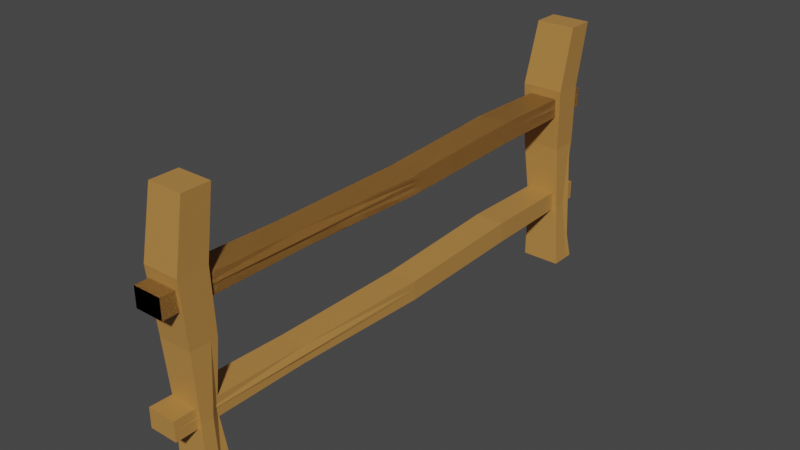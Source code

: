 # Source: Fence.blend  (saved by Blender 2.80.75; exported with 4.5.12 LTS)
import bpy
from mathutils import Matrix  # noqa: F401  (used for matrix-valued properties, if any)

bpy.ops.wm.read_factory_settings(use_empty=True)
scene = bpy.context.scene
scene.name = 'Scene'

# ---- collections
col_collection = bpy.data.collections.new('Collection'); scene.collection.children.link(col_collection)

# ---- materials (node trees are filled in below, after node groups)
mat_beam = bpy.data.materials.new('Beam')
mat_beam.alpha_threshold = 0.0
mat_beam.use_transparent_shadow = False
mat_beam.line_color = (0.0, 0.0, 0.0, 1.0)
mat_post = bpy.data.materials.new('post')
mat_post.use_transparent_shadow = False

# ---- material node trees
mat_beam.use_nodes = True; mat_beam.node_tree.nodes.clear()
_N = mat_beam.node_tree.nodes; _L = mat_beam.node_tree.links
n0 = _N.new('ShaderNodeOutputMaterial'); n0.name = 'Material Output'; n0.location = (300, 300)
n1 = _N.new('ShaderNodeBsdfPrincipled'); n1.name = 'Principled BSDF'; n1.location = (10, 300)
n1.distribution = 'GGX'
n1.subsurface_method = 'BURLEY'
n1.inputs[0].default_value = (0.4847, 0.2387, 0.06091, 1.0)
n1.inputs[2].default_value = 0.4
n1.inputs[3].default_value = 1.45
n1.inputs[27].default_value = (0.0, 0.0, 0.0, 1.0)
n1.inputs[28].default_value = 1.0
_L.new(n1.outputs[0], n0.inputs[0])
n0.is_active_output = True
mat_post.use_nodes = True; mat_post.node_tree.nodes.clear()
_N = mat_post.node_tree.nodes; _L = mat_post.node_tree.links
n0 = _N.new('ShaderNodeOutputMaterial'); n0.name = 'Material Output'; n0.location = (300, 300)
n1 = _N.new('ShaderNodeBsdfPrincipled'); n1.name = 'Principled BSDF'; n1.location = (10, 300)
n1.distribution = 'GGX'
n1.subsurface_method = 'BURLEY'
n1.inputs[0].default_value = (0.04503, 0.0, 0.1618, 1.0)
n1.inputs[3].default_value = 1.45
n1.inputs[27].default_value = (0.0, 0.0, 0.0, 1.0)
n1.inputs[28].default_value = 1.0
_L.new(n1.outputs[0], n0.inputs[0])
n0.is_active_output = True

# ---- world
world_world = bpy.data.worlds.new('World'); scene.world = world_world
world_world.use_nodes = True; world_world.node_tree.nodes.clear()
_N = world_world.node_tree.nodes; _L = world_world.node_tree.links
n0 = _N.new('ShaderNodeOutputWorld'); n0.name = 'World Output'; n0.location = (300, 300)
n1 = _N.new('ShaderNodeBackground'); n1.name = 'Background'; n1.location = (10, 300)
n1.inputs[0].default_value = (0.05088, 0.05088, 0.05088, 1.0)
_L.new(n1.outputs[0], n0.inputs[0])
n0.is_active_output = True
world_world.color = (0.05088, 0.05088, 0.05088)
world_world.use_sun_shadow = False
world_world.sun_shadow_jitter_overblur = 0.0

# ---- meshes
me_cube = bpy.data.meshes.new('Cube')
me_cube.from_pydata([(1.335, 8.399, 1.008), (1.335, 8.399, -1.008), (1.335, 6.045, 1.008), (1.335, 6.045, -1.008), (-1.515, 8.399, 1.008), (-1.515, 8.399, -1.008), (-1.515, 6.045, 1.008), (-1.515, 6.045, -1.008), (-1.515, 7.222, -1.008), (-0.0902, 8.399, -1.008), (1.952, 8.399, -0.0003087), (-0.8985, 6.045, -0.0003087), (1.952, 6.045, -0.0003087), (-0.8985, 8.399, -0.0003087), (-0.0902, 6.045, 1.008), (1.335, 7.222, 1.008), (-0.0902, 6.045, -1.008), (-1.515, 7.222, 1.008), (-0.0902, 8.399, 1.008), (1.335, 7.222, -1.008), (0.5267, 8.399, -0.0003087), (1.952, 7.222, -0.0003087), (0.5267, 7.222, -1.008), (-0.8985, 7.222, -0.0003087), (0.5267, 6.045, -0.0003087), (-0.0902, 7.222, 1.008), (-1.161, 6.484, 0.5043), (-0.8028, 6.045, 1.008), (1.335, 6.633, 1.008), (-1.515, 7.811, 1.008), (0.6224, 8.399, 1.008), (1.902, 9.014, 0.5043), (1.902, 6.484, 0.5043), (-1.161, 9.014, 0.5043), (0.6224, 6.045, 1.008), (1.335, 7.811, 1.008), (-1.515, 6.633, 1.008), (-0.8028, 8.399, 1.008), (1.239, 8.399, -0.0003087), (-0.1859, 8.399, -0.0003087), (0.3704, 9.014, 0.5043), (1.952, 6.633, -0.0003087), (1.952, 7.811, -0.0003087), (1.902, 7.749, 0.5043), (-0.8985, 7.811, -0.0003087), (-0.8985, 6.633, -0.0003087), (-1.161, 7.749, 0.5043), (-0.1859, 6.045, -0.0003087), (1.239, 6.045, -0.0003087), (0.3704, 6.484, 0.5043), (-0.0902, 6.633, 1.008), (-0.0902, 7.811, 1.008), (0.6224, 7.222, 1.008), (-0.8028, 7.222, 1.008), (-0.8028, 7.811, 1.008), (0.6224, 7.811, 1.008), (0.6224, 6.633, 1.008), (1.136, 6.484, 0.5043), (-1.161, 7.117, 0.5043), (1.902, 8.382, 0.5043), (-0.3952, 9.014, 0.5043), (1.136, 9.014, 0.5043), (1.902, 7.117, 0.5043), (-1.161, 8.382, 0.5043), (-0.3952, 6.484, 0.5043), (-0.8028, 6.633, 1.008), (-1.515, 6.633, -1.008), (-0.8028, 8.399, -1.008), (1.438, 8.23, -0.5044), (1.438, 6.132, -0.5044), (-1.102, 8.23, -0.5044), (0.6224, 6.045, -1.008), (1.335, 7.811, -1.008), (-1.515, 7.811, -1.008), (0.6224, 8.399, -1.008), (-0.7024, 6.461, -0.5044), (-0.8028, 6.045, -1.008), (1.335, 6.633, -1.008), (1.596, 8.399, -0.0003087), (0.1704, 8.399, -0.0003087), (0.1684, 8.23, -0.5044), (1.952, 6.339, -0.0003087), (1.952, 7.516, -0.0003087), (1.438, 7.181, -0.5044), (0.2183, 6.633, -1.008), (0.2183, 7.811, -1.008), (-0.4943, 7.222, -1.008), (0.9309, 7.222, -1.008), (-0.8985, 8.105, -0.0003087), (-0.8985, 6.928, -0.0003087), (-1.102, 7.181, -0.5044), (-0.5422, 6.045, -0.0003087), (0.883, 6.045, -0.0003087), (0.1684, 6.132, -0.5044), (0.883, 8.399, -0.0003087), (-0.5422, 8.399, -0.0003087), (1.952, 6.928, -0.0003087), (1.952, 8.105, -0.0003087), (-0.8985, 7.516, -0.0003087), (-0.8985, 6.339, -0.0003087), (0.1704, 6.045, -0.0003087), (1.596, 6.045, -0.0003087), (0.7766, 7.811, -1.008), (-0.6486, 7.811, -1.008), (-0.6486, 6.633, -1.008), (0.7766, 6.633, -1.008), (0.8775, -35.65, -1.008), (-0.8023, -35.65, -1.008), (-0.8023, -34.47, -1.008), (0.8775, -34.47, -1.008), (1.843, -36.24, -0.0003087), (0.163, -36.24, -0.0003087), (-1.097, -35.94, -0.0003087), (-1.097, -34.76, -0.0003087), (2.263, -34.18, -0.0003087), (2.263, -35.35, -0.0003087), (-0.6769, -33.88, -0.0003087), (1.003, -33.88, -0.0003087), (0.1605, -36.15, -0.5044), (1.003, -36.24, -0.0003087), (-0.6769, -36.24, -0.0003087), (-1.336, -35.1, -0.5044), (-1.097, -35.35, -0.0003087), (-1.097, -34.18, -0.0003087), (1.059, -35.06, -1.008), (-0.6206, -35.06, -1.008), (0.2194, -34.47, -1.008), (0.2194, -35.65, -1.008), (1.657, -35.1, -0.5044), (2.263, -34.76, -0.0003087), (2.263, -35.94, -0.0003087), (0.1605, -34.05, -0.5044), (0.163, -33.88, -0.0003087), (1.843, -33.88, -0.0003087), (1.536, -35.65, -1.008), (-0.9841, -36.24, -1.008), (-0.8657, -35.82, -0.5044), (0.6957, -33.88, -1.008), (-1.824, -34.47, -1.008), (1.536, -34.47, -1.008), (0.6957, -36.24, -1.008), (-1.336, -34.05, -0.5044), (1.657, -36.15, -0.5044), (1.657, -34.05, -0.5044), (-0.9841, -33.88, -1.008), (-1.824, -35.65, -1.008), (-0.9841, -35.65, 1.008), (-0.5037, -35.8, 0.5043), (-1.406, -33.9, 0.5043), (2.203, -35.16, 0.5043), (1.301, -33.27, 0.5043), (-0.5037, -33.27, 0.5043), (2.203, -33.9, 0.5043), (-1.406, -35.16, 0.5043), (1.301, -35.8, 0.5043), (0.6957, -35.65, 1.008), (0.6957, -34.47, 1.008), (-0.9841, -34.47, 1.008), (-0.9841, -35.06, 1.008), (0.6957, -35.06, 1.008), (-0.1442, -34.47, 1.008), (-0.1442, -35.65, 1.008), (0.3986, -35.8, 0.5043), (1.423, -36.24, -0.0003087), (-0.257, -36.24, -0.0003087), (-1.406, -34.53, 0.5043), (-1.097, -35.65, -0.0003087), (-1.097, -34.47, -0.0003087), (2.203, -34.53, 0.5043), (2.263, -34.47, -0.0003087), (2.263, -35.65, -0.0003087), (0.3986, -33.27, 0.5043), (-0.257, -33.88, -0.0003087), (1.423, -33.88, -0.0003087), (-0.9841, -33.88, 1.008), (-1.824, -35.65, 1.008), (1.536, -34.47, 1.008), (0.6957, -36.24, 1.008), (-1.406, -33.27, 0.5043), (2.203, -35.8, 0.5043), (2.203, -33.27, 0.5043), (0.6957, -33.88, 1.008), (-1.824, -34.47, 1.008), (1.536, -35.65, 1.008), (-0.9841, -36.24, 1.008), (-1.406, -35.8, 0.5043), (-0.1442, -35.06, 1.008), (0.5829, -36.24, -0.0003087), (-1.097, -35.06, -0.0003087), (0.5829, -35.06, -1.008), (2.263, -35.06, -0.0003087), (0.5829, -33.88, -0.0003087), (1.536, -35.06, -1.008), (-0.1442, -33.88, 1.008), (-1.824, -35.06, 1.008), (-0.1442, -36.24, -1.008), (1.536, -35.06, 1.008), (-0.1442, -36.24, 1.008), (-1.097, -33.88, -0.0003087), (2.263, -36.24, -0.0003087), (-1.097, -36.24, -0.0003087), (2.263, -33.88, -0.0003087), (-0.1442, -33.88, -1.008), (-1.824, -35.06, -1.008), (-1.824, -36.24, -1.008), (-1.824, -36.24, 1.008), (-1.824, -33.88, -1.008), (-1.824, -33.88, 1.008), (1.536, -36.24, -1.008), (1.536, -36.24, 1.008), (1.536, -33.88, -1.008), (1.536, -33.88, 1.008), (-0.7314, -37.47, 0.272), (-1.25, -13.68, 0.3094), (-0.7314, 10.11, 0.272), (-1.25, -13.68, 0.3841), (1.664, -37.47, 0.4214), (-1.207, -25.59, 0.3802), (1.664, 10.11, 0.4214), (1.145, -13.68, 0.3841), (1.145, -13.68, 0.3094), (1.366, -25.59, 0.3802), (0.5466, -13.68, 0.272), (-0.651, -13.68, 0.272), (0.07916, -25.59, 0.2999), (0.4662, -37.47, 0.3094), (1.664, -37.47, 0.272), (1.664, 10.11, 0.272), (0.4662, -37.47, 0.3841), (1.664, 10.11, 0.3467), (0.4662, 10.11, 0.4214), (-0.1326, -37.47, 0.3467), (1.065, -37.47, 0.3467), (1.065, -37.47, 0.3841), (-0.1326, -37.47, 0.3841), (-0.1326, -37.47, 0.3094), (-0.5642, -25.59, 0.2999), (-1.25, -13.68, 0.4214), (-0.7314, -37.47, 0.4214), (1.145, -13.68, 0.272), (-1.25, -13.68, 0.272), (1.145, -13.68, 0.4214), (0.4662, -37.47, 0.272), (-0.7314, 10.11, 0.4214), (-0.7314, -37.47, 0.3467), (0.4662, 10.11, 0.272), (1.664, -37.47, 0.3467), (0.4662, -37.47, 0.4214), (-0.7314, 10.11, 0.3467), (-0.05223, -13.68, 0.4214), (1.366, -25.59, 0.3401), (-1.207, -25.59, 0.4203), (-1.25, -13.68, 0.3467), (0.7225, -25.59, 0.4604), (-0.5642, -25.59, 0.4604), (-0.05223, 10.11, 0.3467), (-1.207, -25.59, 0.3401), (1.366, -25.59, 0.4203), (1.145, -13.68, 0.3467), (0.7225, -25.59, 0.2999), (1.065, -37.47, 0.3094), (-0.05223, -13.68, 0.272), (0.4662, -37.47, 0.3467), (1.366, -25.59, 0.2999), (1.065, -37.47, 0.272), (-0.7314, -37.47, 0.3094), (1.664, -37.47, 0.3841), (-0.1326, -37.47, 0.4214), (-1.207, -25.59, 0.4604), (-1.207, -25.59, 0.2999), (1.366, -25.59, 0.4604), (-0.1326, -37.47, 0.272), (-0.7314, -37.47, 0.3841), (1.664, -37.47, 0.3094), (1.065, -37.47, 0.4214), (-0.651, -13.68, 0.4214), (0.5466, -13.68, 0.4214), (0.07916, -25.59, 0.4604), (1.664, 10.11, 0.3094), (1.065, 10.11, 0.4214), (-0.8182, -1.783, 0.4107), (-0.8182, -1.783, 0.2776), (1.316, -1.783, 0.4107), (-0.1326, 10.11, 0.272), (-0.7314, 10.11, 0.3841), (1.664, 10.11, 0.3841), (-0.1326, 10.11, 0.4214), (0.9806, -1.783, 0.2985), (1.065, 10.11, 0.272), (-0.7314, 10.11, 0.3094), (-0.9504, -13.68, 0.4214), (0.2472, -13.68, 0.4214), (0.2489, -1.783, 0.4107), (-1.25, -13.68, 0.2907), (-1.25, -13.68, 0.3654), (-0.8182, -1.783, 0.3441), (0.207, 10.11, 0.3094), (0.207, 10.11, 0.3841), (0.8058, 10.11, 0.3467), (-0.3918, 10.11, 0.3467), (1.145, -13.68, 0.4027), (1.145, -13.68, 0.3281), (1.316, -1.783, 0.3441), (0.8459, -13.68, 0.272), (-0.3516, -13.68, 0.272), (0.2489, -1.783, 0.2776), (-0.3516, -13.68, 0.4214), (0.8459, -13.68, 0.4214), (-1.25, -13.68, 0.3281), (-1.25, -13.68, 0.4027), (1.145, -13.68, 0.3654), (1.145, -13.68, 0.2907), (0.2472, -13.68, 0.272), (-0.9504, -13.68, 0.272), (-0.2622, 10.11, 0.3841), (0.9354, 10.11, 0.3841), (0.9354, 10.11, 0.3094), (-0.2622, 10.11, 0.3094), (0.9354, 10.11, 0.3841), (-0.2622, 10.11, 0.3841), (-0.9504, -13.68, 0.272), (0.2472, -13.68, 0.272), (1.145, -13.68, 0.2907), (1.145, -13.68, 0.3654), (-1.25, -13.68, 0.4027), (-1.25, -13.68, 0.3281), (0.8459, -13.68, 0.4214), (-0.3516, -13.68, 0.4214), (0.2489, -1.783, 0.2776), (-0.3516, -13.68, 0.272), (0.8459, -13.68, 0.272), (1.316, -1.783, 0.3441), (1.145, -13.68, 0.3281), (1.145, -13.68, 0.4027), (-0.3918, 10.11, 0.3467), (0.8058, 10.11, 0.3467), (0.207, 10.11, 0.3841), (0.207, 10.11, 0.3094), (-0.8182, -1.783, 0.3441), (-1.25, -13.68, 0.3654), (-1.25, -13.68, 0.2907), (0.2489, -1.783, 0.4107), (0.2472, -13.68, 0.4214), (-0.9504, -13.68, 0.4214), (-0.7314, 10.11, 0.3094), (1.065, 10.11, 0.272), (0.9806, -1.783, 0.2985), (-0.1326, 10.11, 0.4214), (1.664, 10.11, 0.3841), (-0.7314, 10.11, 0.3841), (-0.1326, 10.11, 0.272), (1.316, -1.783, 0.4107), (-0.8182, -1.783, 0.2776), (-0.8182, -1.783, 0.4107), (1.065, 10.11, 0.4214), (1.664, 10.11, 0.3094), (0.07916, -25.59, 0.4604), (0.5466, -13.68, 0.4214), (-0.651, -13.68, 0.4214), (1.065, -37.47, 0.4214), (1.664, -37.47, 0.3094), (-0.7314, -37.47, 0.3841), (-0.1326, -37.47, 0.272), (1.366, -25.59, 0.4604), (-1.207, -25.59, 0.2999), (-1.207, -25.59, 0.4604), (-0.1326, -37.47, 0.4214), (1.664, -37.47, 0.3841), (-0.7314, -37.47, 0.3094), (1.065, -37.47, 0.272), (1.366, -25.59, 0.2999), (0.4662, -37.47, 0.3467), (-0.05223, -13.68, 0.272), (1.065, -37.47, 0.3094), (0.7225, -25.59, 0.2999), (1.145, -13.68, 0.3467), (1.366, -25.59, 0.4203), (-1.207, -25.59, 0.3401), (-0.05223, 10.11, 0.3467), (-0.5642, -25.59, 0.4604), (0.7225, -25.59, 0.4604), (-1.25, -13.68, 0.3467), (-1.207, -25.59, 0.4203), (1.366, -25.59, 0.3401), (-0.05223, -13.68, 0.4214), (-0.7314, 10.11, 0.3467), (0.4662, -37.47, 0.4214), (1.664, -37.47, 0.3467), (0.4662, 10.11, 0.272), (-0.7314, -37.47, 0.3467), (-0.7314, 10.11, 0.4214), (0.4662, -37.47, 0.272), (1.145, -13.68, 0.4214), (-1.25, -13.68, 0.272), (1.145, -13.68, 0.272), (-0.7314, -37.47, 0.4214), (-1.25, -13.68, 0.4214), (-0.5642, -25.59, 0.2999), (-0.1326, -37.47, 0.3094), (-0.1326, -37.47, 0.3841), (1.065, -37.47, 0.3841), (1.065, -37.47, 0.3467), (-0.1326, -37.47, 0.3467), (0.4662, 10.11, 0.4214), (1.664, 10.11, 0.3467), (0.4662, -37.47, 0.3841), (1.664, 10.11, 0.272), (1.664, -37.47, 0.272), (0.4662, -37.47, 0.3094), (0.07916, -25.59, 0.2999), (-0.651, -13.68, 0.272), (0.5466, -13.68, 0.272), (1.366, -25.59, 0.3802), (1.145, -13.68, 0.3094), (-1.406, -1.747, -0.5247), (-1.097, -13.8, -0.4255), (1.145, -13.68, 0.3841), (1.664, 10.11, 0.4214), (-1.207, -25.59, 0.3802), (1.664, -37.47, 0.4214), (-1.25, -13.68, 0.3841), (-0.7314, 10.11, 0.272), (-1.25, -13.68, 0.3094), (-0.7314, -37.47, 0.272), (0.9354, 10.11, 0.3094), (-0.2622, 10.11, 0.3094), (0.9354, 10.11, -0.4349), (-0.2622, 10.11, -0.4349), (-0.9504, -13.68, -0.5469), (0.2472, -13.68, -0.5469), (1.145, -13.68, -0.5283), (1.145, -13.68, -0.4536), (-1.25, -13.68, -0.4162), (-1.25, -13.68, -0.4909), (0.8459, -13.68, -0.3976), (-0.3516, -13.68, -0.3976), (0.2489, -1.783, -0.5414), (-0.3516, -13.68, -0.5469), (0.8459, -13.68, -0.5469), (1.316, -1.783, -0.4749), (1.145, -13.68, -0.4909), (1.145, -13.68, -0.4162), (-0.3918, 10.11, -0.4723), (0.8058, 10.11, -0.4723), (0.207, 10.11, -0.4349), (0.207, 10.11, -0.5096), (-0.8182, -1.783, -0.4749), (-1.25, -13.68, -0.4536), (-1.25, -13.68, -0.5283), (0.2489, -1.783, -0.4083), (0.2472, -13.68, -0.3976), (-0.9504, -13.68, -0.3976), (-0.7314, 10.11, -0.5096), (1.065, 10.11, -0.5469), (0.9806, -1.783, -0.5205), (-0.1326, 10.11, -0.3976), (1.664, 10.11, -0.4349), (-0.7314, 10.11, -0.4349), (-0.1326, 10.11, -0.5469), (1.316, -1.783, -0.4083), (-0.8182, -1.783, -0.5414), (-0.8182, -1.783, -0.4083), (1.065, 10.11, -0.3976), (1.664, 10.11, -0.5096), (0.07916, -25.59, -0.3586), (0.5466, -13.68, -0.3976), (-0.651, -13.68, -0.3976), (1.065, -37.47, -0.3976), (1.664, -37.47, -0.5096), (-0.7314, -37.47, -0.4349), (-0.1326, -37.47, -0.5469), (1.366, -25.59, -0.3586), (-1.207, -25.59, -0.5191), (-1.207, -25.59, -0.3586), (-0.1326, -37.47, -0.3976), (1.664, -37.47, -0.4349), (-0.7314, -37.47, -0.5096), (1.065, -37.47, -0.5469), (1.366, -25.59, -0.5191), (0.4662, -37.47, -0.4723), (-0.05223, -13.68, -0.5469), (1.065, -37.47, -0.5096), (0.7225, -25.59, -0.5191), (1.145, -13.68, -0.4723), (1.366, -25.59, -0.3987), (-1.207, -25.59, -0.4789), (-0.05223, 10.11, -0.4723), (-0.5642, -25.59, -0.3586), (0.7225, -25.59, -0.3586), (-1.25, -13.68, -0.4723), (-1.207, -25.59, -0.3987), (1.366, -25.59, -0.4789), (-0.05223, -13.68, -0.3976), (-0.7314, 10.11, -0.4723), (0.4662, -37.47, -0.3976), (1.664, -37.47, -0.4723), (0.4662, 10.11, -0.5469), (-0.7314, -37.47, -0.4723), (-0.7314, 10.11, -0.3976), (0.4662, -37.47, -0.5469), (1.145, -13.68, -0.3976), (-1.25, -13.68, -0.5469), (1.145, -13.68, -0.5469), (-0.7314, -37.47, -0.3976), (-1.25, -13.68, -0.3976), (-0.5642, -25.59, -0.5191), (-0.1326, -37.47, -0.5096), (-0.1326, -37.47, -0.4349), (1.065, -37.47, -0.4349), (1.065, -37.47, -0.4723), (-0.1326, -37.47, -0.4723), (0.4662, 10.11, -0.3976), (1.664, 10.11, -0.4723), (0.4662, -37.47, -0.4349), (1.664, 10.11, -0.5469), (1.664, -37.47, -0.5469), (0.4662, -37.47, -0.5096), (0.07916, -25.59, -0.5191), (-0.651, -13.68, -0.5469), (0.5466, -13.68, -0.5469), (1.366, -25.59, -0.4388), (1.145, -13.68, -0.5096), (1.145, -13.68, -0.4349), (1.664, 10.11, -0.3976), (-1.207, -25.59, -0.4388), (1.664, -37.47, -0.3976), (-1.25, -13.68, -0.4349), (-0.7314, 10.11, -0.5469), (-1.25, -13.68, -0.5096), (-0.7314, -37.47, -0.5469), (0.9354, 10.11, -0.5096), (-0.2622, 10.11, -0.5096)], [(414, 415)], [(65, 36, 6, 27), (64, 27, 6, 26), (63, 29, 4, 33), (105, 77, 3, 71), (62, 28, 2, 32), (61, 30, 0, 31), (9, 80, 20, 94, 38, 78, 10, 68, 1, 74), (5, 70, 13, 95, 39, 79, 20, 80, 9, 67), (60, 37, 18, 40), (19, 83, 21, 96, 41, 81, 12, 69, 3, 77), (1, 68, 10, 97, 42, 82, 21, 83, 19, 72), (59, 35, 15, 43), (104, 84, 16, 76), (103, 85, 22, 86), (102, 72, 19, 87), (8, 90, 23, 98, 44, 88, 13, 70, 5, 73), (7, 75, 11, 99, 45, 89, 23, 90, 8, 66), (58, 36, 17, 46), (16, 93, 24, 100, 47, 91, 11, 75, 7, 76), (3, 69, 12, 101, 48, 92, 24, 93, 16, 71), (57, 34, 14, 49), (56, 50, 14, 34), (55, 51, 25, 52), (54, 29, 17, 53), (51, 54, 53, 25), (18, 37, 54, 51), (37, 4, 29, 54), (35, 55, 52, 15), (0, 30, 55, 35), (30, 18, 51, 55), (28, 56, 34, 2), (15, 52, 56, 28), (52, 25, 50, 56), (48, 57, 49, 24, 92), (12, 32, 57, 48, 101), (32, 2, 34, 57), (45, 58, 46, 23, 89), (11, 26, 58, 45, 99), (26, 6, 36, 58), (42, 59, 43, 21, 82), (10, 31, 59, 42, 97), (31, 0, 35, 59), (39, 60, 40, 20, 79), (13, 33, 60, 39, 95), (33, 4, 37, 60), (38, 61, 31, 10, 78), (20, 40, 61, 38, 94), (40, 18, 30, 61), (41, 62, 32, 12, 81), (21, 43, 62, 41, 96), (43, 15, 28, 62), (44, 63, 33, 13, 88), (23, 46, 63, 44, 98), (46, 17, 29, 63), (47, 64, 26, 11, 91), (24, 49, 64, 47, 100), (49, 14, 27, 64), (50, 65, 27, 14), (25, 53, 65, 50), (53, 17, 36, 65), (85, 102, 87, 22), (9, 74, 102, 85), (74, 1, 72, 102), (73, 103, 86, 8), (5, 67, 103, 73), (67, 9, 85, 103), (66, 104, 76, 7), (8, 86, 104, 66), (86, 22, 84, 104), (84, 105, 71, 16), (22, 87, 105, 84), (87, 19, 77, 105), (124, 192, 134, 106), (189, 124, 106, 127), (127, 106, 140, 195), (125, 189, 127, 107), (203, 125, 107, 145), (145, 107, 135, 204), (144, 202, 126, 108), (206, 144, 108, 138), (138, 108, 125, 203), (137, 210, 139, 109), (202, 137, 109, 126), (126, 109, 124, 189), (158, 194, 175, 146), (186, 158, 146, 161), (161, 146, 184, 197), (162, 197, 184, 147), (187, 162, 147, 164, 111), (164, 147, 185, 200, 120), (165, 194, 182, 148), (188, 165, 148, 167, 113), (167, 148, 178, 198, 123), (168, 196, 183, 149), (190, 168, 149, 170, 115), (170, 149, 179, 199, 130), (171, 193, 181, 150), (191, 171, 150, 173, 117), (173, 150, 180, 201, 133), (178, 207, 174, 151), (198, 178, 151, 172, 116), (172, 151, 171, 191, 132), (180, 211, 176, 152), (201, 180, 152, 169, 114), (169, 152, 168, 190, 129), (185, 205, 175, 153), (200, 185, 153, 166, 112), (166, 153, 165, 188, 122), (179, 209, 177, 154), (199, 179, 154, 163, 110), (163, 154, 162, 187, 119), (159, 186, 161, 155), (196, 159, 155, 183), (183, 155, 177, 209), (181, 193, 160, 156), (211, 181, 156, 176), (176, 156, 159, 196), (174, 207, 182, 157), (193, 174, 157, 160), (160, 157, 158, 186), (157, 182, 194, 158), (156, 160, 186, 159), (155, 161, 197, 177), (154, 177, 197, 162), (208, 142, 199, 110, 163, 119, 187, 118, 195, 140), (195, 118, 187, 111, 164, 120, 200, 136, 204, 135), (153, 175, 194, 165), (204, 136, 200, 112, 166, 122, 188, 121, 203, 145), (203, 121, 188, 113, 167, 123, 198, 141, 206, 138), (109, 139, 192, 124), (108, 126, 189, 125), (107, 127, 195, 135), (152, 176, 196, 168), (210, 143, 201, 114, 169, 129, 190, 128, 192, 139), (192, 128, 190, 115, 170, 130, 199, 142, 208, 134), (151, 174, 193, 171), (206, 141, 198, 116, 172, 132, 191, 131, 202, 144), (202, 131, 191, 117, 173, 133, 201, 143, 210, 137), (150, 181, 211, 180), (149, 183, 209, 179), (106, 134, 208, 140), (148, 182, 207, 178), (147, 184, 205, 185), (146, 175, 205, 184), (220, 250, 221, 258, 301), (263, 226, 273, 250), (267, 247, 228, 234), (237, 268, 251, 215, 309), (221, 246, 266, 257), (215, 251, 217, 252, 294), (286, 243, 284, 314), (229, 298, 316, 278), (244, 231, 235, 265), (296, 317, 283, 245), (255, 299, 317, 296), (219, 257, 270, 241, 300), (213, 256, 269, 240, 293), (258, 221, 257, 219, 310), (256, 265, 212, 269), (218, 279, 315, 285), (262, 232, 260, 225), (239, 263, 250, 220, 311), (245, 305, 261, 312, 222, 303, 239, 287, 227, 288), (236, 271, 242, 224), (272, 234, 231, 244), (252, 217, 256, 213, 308), (277, 247, 267, 254), (275, 254, 268, 237, 290), (276, 253, 277, 249, 291), (268, 238, 272, 251), (241, 270, 253, 276, 307), (223, 236, 224, 261, 304), (314, 284, 248, 299), (214, 281, 240, 313, 223, 304, 261, 305, 245, 283), (269, 212, 271, 236), (254, 267, 238, 268), (233, 266, 246, 232), (230, 286, 314, 297), (224, 242, 264, 259), (317, 289, 214, 283), (250, 273, 246, 221), (297, 314, 299, 255), (315, 297, 255, 298), (240, 269, 236, 223, 313), (299, 248, 289, 317), (243, 280, 237, 309, 215, 294, 252, 295, 248, 284), (225, 260, 264, 242), (279, 230, 297, 315), (251, 272, 244, 217), (257, 266, 216, 270), (285, 315, 298, 229), (248, 295, 252, 308, 213, 293, 240, 281, 214, 289), (235, 225, 242, 271), (278, 316, 288, 227), (218, 282, 241, 307, 276, 291, 249, 292, 230, 279), (232, 246, 273, 260), (298, 255, 296, 316), (230, 292, 249, 306, 275, 290, 237, 280, 243, 286), (231, 262, 225, 235), (227, 287, 239, 311, 220, 301, 258, 302, 229, 278), (259, 264, 226, 263), (247, 274, 233, 228), (229, 302, 258, 310, 219, 300, 241, 282, 218, 285), (261, 224, 259, 222, 312), (316, 296, 245, 288), (234, 228, 262, 231), (253, 274, 247, 277), (228, 233, 232, 262), (222, 259, 263, 239, 303), (274, 216, 266, 233), (265, 235, 271, 212), (238, 267, 234, 272), (217, 244, 265, 256), (249, 277, 254, 275, 306), (260, 273, 226, 264), (270, 216, 274, 253), (365, 395, 361, 382), (334, 385, 344, 425), (376, 367, 419, 363), (361, 399, 402, 389), (336, 319, 334, 378), (403, 347, 319, 336), (393, 364, 397, 410, 320), (417, 354, 318, 348), (337, 425, 350, 388), (355, 424, 345, 406), (389, 402, 398, 368), (384, 356, 379, 358, 327), (404, 335, 424, 355), (335, 378, 337, 424), (390, 353, 396, 324, 420, 339, 381, 338, 385, 349), (371, 401, 373, 408), (398, 408, 391, 362), (416, 376, 363, 392, 333), (403, 341, 384, 327, 358, 343, 396, 353, 390, 347), (359, 419, 367, 400), (364, 423, 362, 397), (354, 403, 336, 318), (395, 366, 399, 361), (400, 367, 387, 401), (406, 346, 394, 322, 413, 332, 375, 331, 404, 355), (368, 398, 362, 423), (392, 363, 380, 357, 326), (356, 386, 366, 379), (380, 359, 386, 356), (377, 368, 423, 364), (401, 387, 360, 373), (418, 389, 368, 377), (410, 397, 409, 372, 329), (411, 374, 370, 394, 330), (405, 400, 401, 371), (388, 328, 372, 321, 411, 330, 394, 346, 406, 345), (373, 360, 407, 369), (422, 377, 364, 393, 340), (424, 337, 388, 345), (397, 362, 391, 409), (358, 379, 365, 396, 343), (319, 349, 385, 334), (417, 351, 392, 326, 357, 342, 384, 341, 403, 354), (399, 405, 371, 402), (370, 407, 360, 383), (382, 361, 389, 418), (383, 360, 387, 412), (348, 318, 335, 404), (408, 373, 369, 391), (385, 338, 381, 325, 422, 340, 393, 352, 421, 344), (396, 365, 382, 420, 324), (425, 344, 421, 350), (409, 391, 369, 374), (402, 371, 408, 398), (347, 390, 349, 319), (375, 412, 376, 416, 323), (372, 409, 374, 411, 321), (394, 370, 383, 413, 322), (412, 387, 367, 376), (421, 352, 393, 320, 410, 329, 372, 328, 388, 350), (379, 366, 395, 365), (404, 331, 375, 323, 416, 333, 392, 351, 417, 348), (473, 503, 469, 490), (420, 382, 418, 381, 339), (386, 359, 400, 405), (374, 369, 407, 370), (413, 383, 412, 375, 332), (378, 334, 425, 337), (357, 380, 356, 384, 342), (381, 418, 377, 422, 325), (318, 336, 378, 335), (366, 386, 405, 399), (363, 419, 359, 380), (442, 493, 452, 531), (484, 475, 525, 471), (469, 507, 510, 497), (444, 427, 442, 486), (511, 455, 427, 444), (501, 472, 505, 518, 428), (523, 462, 426, 456), (445, 531, 458, 496), (463, 530, 453, 514), (497, 510, 506, 476), (492, 464, 487, 466, 435), (512, 443, 530, 463), (443, 486, 445, 530), (498, 461, 504, 432, 526, 447, 489, 446, 493, 457), (479, 509, 481, 516), (506, 516, 499, 470), (522, 484, 471, 500, 441), (511, 449, 492, 435, 466, 451, 504, 461, 498, 455), (467, 525, 475, 508), (472, 529, 470, 505), (462, 511, 444, 426), (503, 474, 507, 469), (508, 475, 495, 509), (514, 454, 502, 430, 521, 440, 483, 439, 512, 463), (476, 506, 470, 529), (500, 471, 488, 465, 434), (464, 494, 474, 487), (488, 467, 494, 464), (485, 476, 529, 472), (509, 495, 468, 481), (524, 497, 476, 485), (518, 505, 517, 480, 437), (519, 482, 478, 502, 438), (513, 508, 509, 479), (496, 436, 480, 429, 519, 438, 502, 454, 514, 453), (481, 468, 515, 477), (528, 485, 472, 501, 448), (530, 445, 496, 453), (505, 470, 499, 517), (466, 487, 473, 504, 451), (427, 457, 493, 442), (523, 459, 500, 434, 465, 450, 492, 449, 511, 462), (507, 513, 479, 510), (478, 515, 468, 491), (490, 469, 497, 524), (491, 468, 495, 520), (456, 426, 443, 512), (516, 481, 477, 499), (493, 446, 489, 433, 528, 448, 501, 460, 527, 452), (504, 473, 490, 526, 432), (531, 452, 527, 458), (517, 499, 477, 482), (510, 479, 516, 506), (455, 498, 457, 427), (483, 520, 484, 522, 431), (480, 517, 482, 519, 429), (502, 478, 491, 521, 430), (520, 495, 475, 484), (527, 460, 501, 428, 518, 437, 480, 436, 496, 458), (487, 474, 503, 473), (512, 439, 483, 431, 522, 441, 500, 459, 523, 456), (526, 490, 524, 489, 447), (494, 467, 508, 513), (482, 477, 515, 478), (521, 491, 520, 483, 440), (486, 442, 531, 445), (465, 488, 464, 492, 450), (489, 524, 485, 528, 433), (426, 444, 486, 443), (474, 494, 513, 507), (471, 525, 467, 488)])
_uv = me_cube.uv_layers.new(name='UVMap')
_uv.uv.foreach_set('vector', [0.5625, 0.1875, 0.625, 0.1875, 0.625, 0.25, 0.5625, 0.25, 0.5625, 0.4375, 0.625, 0.4375, 0.625, 0.5, 0.5625, 0.5, 0.5625, 0.6875, 0.625, 0.6875, 0.625, 0.75, 0.5625, 0.75, 0.5625, 0.9375, 0.625, 0.9375, 0.625, 1.0, 0.5625, 1.0, 0.3125, 0.6875, 0.375, 0.6875, 0.375, 0.75, 0.3125, 0.75, 0.8125, 0.6875, 0.875, 0.6875, 0.875, 0.75, 0.8125, 0.75, 0.625, 0.625, 0.6875, 0.625, 0.75, 0.625, 0.75, 0.6562, 0.75, 0.6875, 0.75, 0.7188, 0.75, 0.75, 0.6875, 0.75, 0.625, 0.75, 0.625, 0.6875, 0.625, 0.5, 0.6875, 0.5, 0.75, 0.5, 0.75, 0.5312, 0.75, 0.5625, 0.75, 0.5938, 0.75, 0.625, 0.6875, 0.625, 0.625, 0.625, 0.625, 0.5625, 0.8125, 0.5625, 0.875, 0.5625, 0.875, 0.625, 0.8125, 0.625, 0.125, 0.625, 0.1875, 0.625, 0.25, 0.625, 0.25, 0.6562, 0.25, 0.6875, 0.25, 0.7188, 0.25, 0.75, 0.1875, 0.75, 0.125, 0.75, 0.125, 0.6875, 0.125, 0.5, 0.1875, 0.5, 0.25, 0.5, 0.25, 0.5312, 0.25, 0.5625, 0.25, 0.5938, 0.25, 0.625, 0.1875, 0.625, 0.125, 0.625, 0.125, 0.5625, 0.3125, 0.5625, 0.375, 0.5625, 0.375, 0.625, 0.3125, 0.625, 0.4375, 0.9375, 0.5, 0.9375, 0.5, 1.0, 0.4375, 1.0, 0.4375, 0.8125, 0.5, 0.8125, 0.5, 0.875, 0.4375, 0.875, 0.5625, 0.8125, 0.625, 0.8125, 0.625, 0.875, 0.5625, 0.875, 0.375, 0.625, 0.4375, 0.625, 0.5, 0.625, 0.5, 0.6562, 0.5, 0.6875, 0.5, 0.7188, 0.5, 0.75, 0.4375, 0.75, 0.375, 0.75, 0.375, 0.6875, 0.375, 0.5, 0.4375, 0.5, 0.5, 0.5, 0.5, 0.5312, 0.5, 0.5625, 0.5, 0.5938, 0.5, 0.625, 0.4375, 0.625, 0.375, 0.625, 0.375, 0.5625, 0.5625, 0.5625, 0.625, 0.5625, 0.625, 0.625, 0.5625, 0.625, 0.375, 0.375, 0.4375, 0.375, 0.5, 0.375, 0.5, 0.4062, 0.5, 0.4375, 0.5, 0.4688, 0.5, 0.5, 0.4375, 0.5, 0.375, 0.5, 0.375, 0.4375, 0.375, 0.25, 0.4375, 0.25, 0.5, 0.25, 0.5, 0.2812, 0.5, 0.3125, 0.5, 0.3438, 0.5, 0.375, 0.4375, 0.375, 0.375, 0.375, 0.375, 0.3125, 0.5625, 0.3125, 0.625, 0.3125, 0.625, 0.375, 0.5625, 0.375, 0.4375, 0.1875, 0.5, 0.1875, 0.5, 0.25, 0.4375, 0.25, 0.4375, 0.0625, 0.5, 0.0625, 0.5, 0.125, 0.4375, 0.125, 0.5625, 0.0625, 0.625, 0.0625, 0.625, 0.125, 0.5625, 0.125, 0.5, 0.0625, 0.5625, 0.0625, 0.5625, 0.125, 0.5, 0.125, 0.5, 0.0, 0.5625, 0.0, 0.5625, 0.0625, 0.5, 0.0625, 0.5625, 0.0, 0.625, 0.0, 0.625, 0.0625, 0.5625, 0.0625, 0.375, 0.0625, 0.4375, 0.0625, 0.4375, 0.125, 0.375, 0.125, 0.375, 0.0, 0.4375, 0.0, 0.4375, 0.0625, 0.375, 0.0625, 0.4375, 0.0, 0.5, 0.0, 0.5, 0.0625, 0.4375, 0.0625, 0.375, 0.1875, 0.4375, 0.1875, 0.4375, 0.25, 0.375, 0.25, 0.375, 0.125, 0.4375, 0.125, 0.4375, 0.1875, 0.375, 0.1875, 0.4375, 0.125, 0.5, 0.125, 0.5, 0.1875, 0.4375, 0.1875, 0.5, 0.3125, 0.5625, 0.3125, 0.5625, 0.375, 0.5, 0.375, 0.5, 0.3438, 0.5, 0.25, 0.5625, 0.25, 0.5625, 0.3125, 0.5, 0.3125, 0.5, 0.2812, 0.5625, 0.25, 0.625, 0.25, 0.625, 0.3125, 0.5625, 0.3125, 0.5, 0.5625, 0.5625, 0.5625, 0.5625, 0.625, 0.5, 0.625, 0.5, 0.5938, 0.5, 0.5, 0.5625, 0.5, 0.5625, 0.5625, 0.5, 0.5625, 0.5, 0.5312, 0.5625, 0.5, 0.625, 0.5, 0.625, 0.5625, 0.5625, 0.5625, 0.25, 0.5625, 0.3125, 0.5625, 0.3125, 0.625, 0.25, 0.625, 0.25, 0.5938, 0.25, 0.5, 0.3125, 0.5, 0.3125, 0.5625, 0.25, 0.5625, 0.25, 0.5312, 0.3125, 0.5, 0.375, 0.5, 0.375, 0.5625, 0.3125, 0.5625, 0.75, 0.5625, 0.8125, 0.5625, 0.8125, 0.625, 0.75, 0.625, 0.75, 0.5938, 0.75, 0.5, 0.8125, 0.5, 0.8125, 0.5625, 0.75, 0.5625, 0.75, 0.5312, 0.8125, 0.5, 0.875, 0.5, 0.875, 0.5625, 0.8125, 0.5625, 0.75, 0.6875, 0.8125, 0.6875, 0.8125, 0.75, 0.75, 0.75, 0.75, 0.7188, 0.75, 0.625, 0.8125, 0.625, 0.8125, 0.6875, 0.75, 0.6875, 0.75, 0.6562, 0.8125, 0.625, 0.875, 0.625, 0.875, 0.6875, 0.8125, 0.6875, 0.25, 0.6875, 0.3125, 0.6875, 0.3125, 0.75, 0.25, 0.75, 0.25, 0.7188, 0.25, 0.625, 0.3125, 0.625, 0.3125, 0.6875, 0.25, 0.6875, 0.25, 0.6562, 0.3125, 0.625, 0.375, 0.625, 0.375, 0.6875, 0.3125, 0.6875, 0.5, 0.6875, 0.5625, 0.6875, 0.5625, 0.75, 0.5, 0.75, 0.5, 0.7188, 0.5, 0.625, 0.5625, 0.625, 0.5625, 0.6875, 0.5, 0.6875, 0.5, 0.6562, 0.5625, 0.625, 0.625, 0.625, 0.625, 0.6875, 0.5625, 0.6875, 0.5, 0.4375, 0.5625, 0.4375, 0.5625, 0.5, 0.5, 0.5, 0.5, 0.4688, 0.5, 0.375, 0.5625, 0.375, 0.5625, 0.4375, 0.5, 0.4375, 0.5, 0.4062, 0.5625, 0.375, 0.625, 0.375, 0.625, 0.4375, 0.5625, 0.4375, 0.5, 0.1875, 0.5625, 0.1875, 0.5625, 0.25, 0.5, 0.25, 0.5, 0.125, 0.5625, 0.125, 0.5625, 0.1875, 0.5, 0.1875, 0.5625, 0.125, 0.625, 0.125, 0.625, 0.1875, 0.5625, 0.1875, 0.5, 0.8125, 0.5625, 0.8125, 0.5625, 0.875, 0.5, 0.875, 0.5, 0.75, 0.5625, 0.75, 0.5625, 0.8125, 0.5, 0.8125, 0.5625, 0.75, 0.625, 0.75, 0.625, 0.8125, 0.5625, 0.8125, 0.375, 0.8125, 0.4375, 0.8125, 0.4375, 0.875, 0.375, 0.875, 0.375, 0.75, 0.4375, 0.75, 0.4375, 0.8125, 0.375, 0.8125, 0.4375, 0.75, 0.5, 0.75, 0.5, 0.8125, 0.4375, 0.8125, 0.375, 0.9375, 0.4375, 0.9375, 0.4375, 1.0, 0.375, 1.0, 0.375, 0.875, 0.4375, 0.875, 0.4375, 0.9375, 0.375, 0.9375, 0.4375, 0.875, 0.5, 0.875, 0.5, 0.9375, 0.4375, 0.9375, 0.5, 0.9375, 0.5625, 0.9375, 0.5625, 1.0, 0.5, 1.0, 0.5, 0.875, 0.5625, 0.875, 0.5625, 0.9375, 0.5, 0.9375, 0.5625, 0.875, 0.625, 0.875, 0.625, 0.9375, 0.5625, 0.9375, 0.5625, 0.875, 0.625, 0.875, 0.625, 0.9375, 0.5625, 0.9375, 0.5, 0.875, 0.5625, 0.875, 0.5625, 0.9375, 0.5, 0.9375, 0.5, 0.9375, 0.5625, 0.9375, 0.5625, 1.0, 0.5, 1.0, 0.4375, 0.875, 0.5, 0.875, 0.5, 0.9375, 0.4375, 0.9375, 0.375, 0.875, 0.4375, 0.875, 0.4375, 0.9375, 0.375, 0.9375, 0.375, 0.9375, 0.4375, 0.9375, 0.4375, 1.0, 0.375, 1.0, 0.4375, 0.75, 0.5, 0.75, 0.5, 0.8125, 0.4375, 0.8125, 0.375, 0.75, 0.4375, 0.75, 0.4375, 0.8125, 0.375, 0.8125, 0.375, 0.8125, 0.4375, 0.8125, 0.4375, 0.875, 0.375, 0.875, 0.5625, 0.75, 0.625, 0.75, 0.625, 0.8125, 0.5625, 0.8125, 0.5, 0.75, 0.5625, 0.75, 0.5625, 0.8125, 0.5, 0.8125, 0.5, 0.8125, 0.5625, 0.8125, 0.5625, 0.875, 0.5, 0.875, 0.5625, 0.125, 0.625, 0.125, 0.625, 0.1875, 0.5625, 0.1875, 0.5, 0.125, 0.5625, 0.125, 0.5625, 0.1875, 0.5, 0.1875, 0.5, 0.1875, 0.5625, 0.1875, 0.5625, 0.25, 0.5, 0.25, 0.5625, 0.375, 0.625, 0.375, 0.625, 0.4375, 0.5625, 0.4375, 0.5, 0.375, 0.5625, 0.375, 0.5625, 0.4375, 0.5, 0.4375, 0.5, 0.4062, 0.5, 0.4375, 0.5625, 0.4375, 0.5625, 0.5, 0.5, 0.5, 0.5, 0.4688, 0.5625, 0.625, 0.625, 0.625, 0.625, 0.6875, 0.5625, 0.6875, 0.5, 0.625, 0.5625, 0.625, 0.5625, 0.6875, 0.5, 0.6875, 0.5, 0.6562, 0.5, 0.6875, 0.5625, 0.6875, 0.5625, 0.75, 0.5, 0.75, 0.5, 0.7188, 0.3125, 0.625, 0.375, 0.625, 0.375, 0.6875, 0.3125, 0.6875, 0.25, 0.625, 0.3125, 0.625, 0.3125, 0.6875, 0.25, 0.6875, 0.25, 0.6562, 0.25, 0.6875, 0.3125, 0.6875, 0.3125, 0.75, 0.25, 0.75, 0.25, 0.7188, 0.8125, 0.625, 0.875, 0.625, 0.875, 0.6875, 0.8125, 0.6875, 0.75, 0.625, 0.8125, 0.625, 0.8125, 0.6875, 0.75, 0.6875, 0.75, 0.6562, 0.75, 0.6875, 0.8125, 0.6875, 0.8125, 0.75, 0.75, 0.75, 0.75, 0.7188, 0.8125, 0.5, 0.875, 0.5, 0.875, 0.5625, 0.8125, 0.5625, 0.75, 0.5, 0.8125, 0.5, 0.8125, 0.5625, 0.75, 0.5625, 0.75, 0.5312, 0.75, 0.5625, 0.8125, 0.5625, 0.8125, 0.625, 0.75, 0.625, 0.75, 0.5938, 0.3125, 0.5, 0.375, 0.5, 0.375, 0.5625, 0.3125, 0.5625, 0.25, 0.5, 0.3125, 0.5, 0.3125, 0.5625, 0.25, 0.5625, 0.25, 0.5312, 0.25, 0.5625, 0.3125, 0.5625, 0.3125, 0.625, 0.25, 0.625, 0.25, 0.5938, 0.5625, 0.5, 0.625, 0.5, 0.625, 0.5625, 0.5625, 0.5625, 0.5, 0.5, 0.5625, 0.5, 0.5625, 0.5625, 0.5, 0.5625, 0.5, 0.5312, 0.5, 0.5625, 0.5625, 0.5625, 0.5625, 0.625, 0.5, 0.625, 0.5, 0.5938, 0.5625, 0.25, 0.625, 0.25, 0.625, 0.3125, 0.5625, 0.3125, 0.5, 0.25, 0.5625, 0.25, 0.5625, 0.3125, 0.5, 0.3125, 0.5, 0.2812, 0.5, 0.3125, 0.5625, 0.3125, 0.5625, 0.375, 0.5, 0.375, 0.5, 0.3438, 0.4375, 0.125, 0.5, 0.125, 0.5, 0.1875, 0.4375, 0.1875, 0.375, 0.125, 0.4375, 0.125, 0.4375, 0.1875, 0.375, 0.1875, 0.375, 0.1875, 0.4375, 0.1875, 0.4375, 0.25, 0.375, 0.25, 0.4375, 0.0, 0.5, 0.0, 0.5, 0.0625, 0.4375, 0.0625, 0.375, 0.0, 0.4375, 0.0, 0.4375, 0.0625, 0.375, 0.0625, 0.375, 0.0625, 0.4375, 0.0625, 0.4375, 0.125, 0.375, 0.125, 0.5625, 0.0, 0.625, 0.0, 0.625, 0.0625, 0.5625, 0.0625, 0.5, 0.0, 0.5625, 0.0, 0.5625, 0.0625, 0.5, 0.0625, 0.5, 0.0625, 0.5625, 0.0625, 0.5625, 0.125, 0.5, 0.125, 0.5625, 0.0625, 0.625, 0.0625, 0.625, 0.125, 0.5625, 0.125, 0.4375, 0.0625, 0.5, 0.0625, 0.5, 0.125, 0.4375, 0.125, 0.4375, 0.1875, 0.5, 0.1875, 0.5, 0.25, 0.4375, 0.25, 0.5625, 0.3125, 0.625, 0.3125, 0.625, 0.375, 0.5625, 0.375, 0.375, 0.25, 0.4375, 0.25, 0.5, 0.25, 0.5, 0.2812, 0.5, 0.3125, 0.5, 0.3438, 0.5, 0.375, 0.4375, 0.375, 0.375, 0.375, 0.375, 0.3125, 0.375, 0.375, 0.4375, 0.375, 0.5, 0.375, 0.5, 0.4062, 0.5, 0.4375, 0.5, 0.4688, 0.5, 0.5, 0.4375, 0.5, 0.375, 0.5, 0.375, 0.4375, 0.5625, 0.5625, 0.625, 0.5625, 0.625, 0.625, 0.5625, 0.625, 0.375, 0.5, 0.4375, 0.5, 0.5, 0.5, 0.5, 0.5312, 0.5, 0.5625, 0.5, 0.5938, 0.5, 0.625, 0.4375, 0.625, 0.375, 0.625, 0.375, 0.5625, 0.375, 0.625, 0.4375, 0.625, 0.5, 0.625, 0.5, 0.6562, 0.5, 0.6875, 0.5, 0.7188, 0.5, 0.75, 0.4375, 0.75, 0.375, 0.75, 0.375, 0.6875, 0.5625, 0.8125, 0.625, 0.8125, 0.625, 0.875, 0.5625, 0.875, 0.4375, 0.8125, 0.5, 0.8125, 0.5, 0.875, 0.4375, 0.875, 0.4375, 0.9375, 0.5, 0.9375, 0.5, 1.0, 0.4375, 1.0, 0.3125, 0.5625, 0.375, 0.5625, 0.375, 0.625, 0.3125, 0.625, 0.125, 0.5, 0.1875, 0.5, 0.25, 0.5, 0.25, 0.5312, 0.25, 0.5625, 0.25, 0.5938, 0.25, 0.625, 0.1875, 0.625, 0.125, 0.625, 0.125, 0.5625, 0.125, 0.625, 0.1875, 0.625, 0.25, 0.625, 0.25, 0.6562, 0.25, 0.6875, 0.25, 0.7188, 0.25, 0.75, 0.1875, 0.75, 0.125, 0.75, 0.125, 0.6875, 0.8125, 0.5625, 0.875, 0.5625, 0.875, 0.625, 0.8125, 0.625, 0.625, 0.5, 0.6875, 0.5, 0.75, 0.5, 0.75, 0.5312, 0.75, 0.5625, 0.75, 0.5938, 0.75, 0.625, 0.6875, 0.625, 0.625, 0.625, 0.625, 0.5625, 0.625, 0.625, 0.6875, 0.625, 0.75, 0.625, 0.75, 0.6562, 0.75, 0.6875, 0.75, 0.7188, 0.75, 0.75, 0.6875, 0.75, 0.625, 0.75, 0.625, 0.6875, 0.8125, 0.6875, 0.875, 0.6875, 0.875, 0.75, 0.8125, 0.75, 0.3125, 0.6875, 0.375, 0.6875, 0.375, 0.75, 0.3125, 0.75, 0.5625, 0.9375, 0.625, 0.9375, 0.625, 1.0, 0.5625, 1.0, 0.5625, 0.6875, 0.625, 0.6875, 0.625, 0.75, 0.5625, 0.75, 0.5625, 0.4375, 0.625, 0.4375, 0.625, 0.5, 0.5625, 0.5, 0.5625, 0.1875, 0.625, 0.1875, 0.625, 0.25, 0.5625, 0.25, 0.5, 0.5625, 0.5625, 0.5625, 0.5625, 0.625, 0.5, 0.625, 0.5, 0.5938, 0.5625, 0.5, 0.625, 0.5, 0.625, 0.5625, 0.5625, 0.5625, 0.4375, 0.0, 0.5, 0.0, 0.5, 0.0625, 0.4375, 0.0625, 0.25, 0.5, 0.3125, 0.5, 0.3125, 0.5625, 0.25, 0.5625, 0.25, 0.5312, 0.5625, 0.625, 0.625, 0.625, 0.625, 0.6875, 0.5625, 0.6875, 0.25, 0.5625, 0.3125, 0.5625, 0.3125, 0.625, 0.25, 0.625, 0.25, 0.5938, 0.5625, 0.75, 0.625, 0.75, 0.625, 0.8125, 0.5625, 0.8125, 0.375, 0.875, 0.4375, 0.875, 0.4375, 0.9375, 0.375, 0.9375, 0.375, 0.125, 0.4375, 0.125, 0.4375, 0.1875, 0.375, 0.1875, 0.5, 0.9375, 0.5625, 0.9375, 0.5625, 1.0, 0.5, 1.0, 0.5, 0.875, 0.5625, 0.875, 0.5625, 0.9375, 0.5, 0.9375, 0.5, 0.6875, 0.5625, 0.6875, 0.5625, 0.75, 0.5, 0.75, 0.5, 0.7188, 0.25, 0.6875, 0.3125, 0.6875, 0.3125, 0.75, 0.25, 0.75, 0.25, 0.7188, 0.5, 0.625, 0.5625, 0.625, 0.5625, 0.6875, 0.5, 0.6875, 0.5, 0.6562, 0.3125, 0.6875, 0.375, 0.6875, 0.375, 0.75, 0.3125, 0.75, 0.375, 0.75, 0.4375, 0.75, 0.4375, 0.8125, 0.375, 0.8125, 0.5, 0.125, 0.5625, 0.125, 0.5625, 0.1875, 0.5, 0.1875, 0.5, 0.5, 0.5625, 0.5, 0.5625, 0.5625, 0.5, 0.5625, 0.5, 0.5312, 0.375, 0.375, 0.4375, 0.375, 0.5, 0.375, 0.5, 0.4062, 0.5, 0.4375, 0.5, 0.4688, 0.5, 0.5, 0.4375, 0.5, 0.375, 0.5, 0.375, 0.4375, 0.5625, 0.3125, 0.625, 0.3125, 0.625, 0.375, 0.5625, 0.375, 0.375, 0.0625, 0.4375, 0.0625, 0.4375, 0.125, 0.375, 0.125, 0.25, 0.625, 0.3125, 0.625, 0.3125, 0.6875, 0.25, 0.6875, 0.25, 0.6562, 0.8125, 0.625, 0.875, 0.625, 0.875, 0.6875, 0.8125, 0.6875, 0.75, 0.6875, 0.8125, 0.6875, 0.8125, 0.75, 0.75, 0.75, 0.75, 0.7188, 0.75, 0.5625, 0.8125, 0.5625, 0.8125, 0.625, 0.75, 0.625, 0.75, 0.5938, 0.3125, 0.5, 0.375, 0.5, 0.375, 0.5625, 0.3125, 0.5625, 0.75, 0.5, 0.8125, 0.5, 0.8125, 0.5625, 0.75, 0.5625, 0.75, 0.5312, 0.5, 0.3125, 0.5625, 0.3125, 0.5625, 0.375, 0.5, 0.375, 0.5, 0.3438, 0.5625, 0.8125, 0.625, 0.8125, 0.625, 0.875, 0.5625, 0.875, 0.375, 0.25, 0.4375, 0.25, 0.5, 0.25, 0.5, 0.2812, 0.5, 0.3125, 0.5, 0.3438, 0.5, 0.375, 0.4375, 0.375, 0.375, 0.375, 0.375, 0.3125, 0.5625, 0.25, 0.625, 0.25, 0.625, 0.3125, 0.5625, 0.3125, 0.8125, 0.6875, 0.875, 0.6875, 0.875, 0.75, 0.8125, 0.75, 0.5625, 0.0625, 0.625, 0.0625, 0.625, 0.125, 0.5625, 0.125, 0.5, 0.75, 0.5625, 0.75, 0.5625, 0.8125, 0.5, 0.8125, 0.5625, 0.375, 0.625, 0.375, 0.625, 0.4375, 0.5625, 0.4375, 0.5625, 0.9375, 0.625, 0.9375, 0.625, 1.0, 0.5625, 1.0, 0.5625, 0.5625, 0.625, 0.5625, 0.625, 0.625, 0.5625, 0.625, 0.5, 0.8125, 0.5625, 0.8125, 0.5625, 0.875, 0.5, 0.875, 0.4375, 0.8125, 0.5, 0.8125, 0.5, 0.875, 0.4375, 0.875, 0.5, 0.25, 0.5625, 0.25, 0.5625, 0.3125, 0.5, 0.3125, 0.5, 0.2812, 0.5625, 0.875, 0.625, 0.875, 0.625, 0.9375, 0.5625, 0.9375, 0.125, 0.5, 0.1875, 0.5, 0.25, 0.5, 0.25, 0.5312, 0.25, 0.5625, 0.25, 0.5938, 0.25, 0.625, 0.1875, 0.625, 0.125, 0.625, 0.125, 0.5625, 0.5, 0.1875, 0.5625, 0.1875, 0.5625, 0.25, 0.5, 0.25, 0.4375, 0.75, 0.5, 0.75, 0.5, 0.8125, 0.4375, 0.8125, 0.3125, 0.5625, 0.375, 0.5625, 0.375, 0.625, 0.3125, 0.625, 0.5625, 0.6875, 0.625, 0.6875, 0.625, 0.75, 0.5625, 0.75, 0.375, 0.8125, 0.4375, 0.8125, 0.4375, 0.875, 0.375, 0.875, 0.125, 0.625, 0.1875, 0.625, 0.25, 0.625, 0.25, 0.6562, 0.25, 0.6875, 0.25, 0.7188, 0.25, 0.75, 0.1875, 0.75, 0.125, 0.75, 0.125, 0.6875, 0.4375, 0.1875, 0.5, 0.1875, 0.5, 0.25, 0.4375, 0.25, 0.375, 0.9375, 0.4375, 0.9375, 0.4375, 1.0, 0.375, 1.0, 0.625, 0.5, 0.6875, 0.5, 0.75, 0.5, 0.75, 0.5312, 0.75, 0.5625, 0.75, 0.5938, 0.75, 0.625, 0.6875, 0.625, 0.625, 0.625, 0.625, 0.5625, 0.5625, 0.125, 0.625, 0.125, 0.625, 0.1875, 0.5625, 0.1875, 0.4375, 0.875, 0.5, 0.875, 0.5, 0.9375, 0.4375, 0.9375, 0.625, 0.625, 0.6875, 0.625, 0.75, 0.625, 0.75, 0.6562, 0.75, 0.6875, 0.75, 0.7188, 0.75, 0.75, 0.6875, 0.75, 0.625, 0.75, 0.625, 0.6875, 0.4375, 0.125, 0.5, 0.125, 0.5, 0.1875, 0.4375, 0.1875, 0.375, 0.5, 0.4375, 0.5, 0.5, 0.5, 0.5, 0.5312, 0.5, 0.5625, 0.5, 0.5938, 0.5, 0.625, 0.4375, 0.625, 0.375, 0.625, 0.375, 0.5625, 0.5625, 0.4375, 0.625, 0.4375, 0.625, 0.5, 0.5625, 0.5, 0.5, 0.0, 0.5625, 0.0, 0.5625, 0.0625, 0.5, 0.0625, 0.375, 0.625, 0.4375, 0.625, 0.5, 0.625, 0.5, 0.6562, 0.5, 0.6875, 0.5, 0.7188, 0.5, 0.75, 0.4375, 0.75, 0.375, 0.75, 0.375, 0.6875, 0.5, 0.375, 0.5625, 0.375, 0.5625, 0.4375, 0.5, 0.4375, 0.5, 0.4062, 0.4375, 0.9375, 0.5, 0.9375, 0.5, 1.0, 0.4375, 1.0, 0.4375, 0.0625, 0.5, 0.0625, 0.5, 0.125, 0.4375, 0.125, 0.8125, 0.5625, 0.875, 0.5625, 0.875, 0.625, 0.8125, 0.625, 0.5, 0.0625, 0.5625, 0.0625, 0.5625, 0.125, 0.5, 0.125, 0.5, 0.4375, 0.5625, 0.4375, 0.5625, 0.5, 0.5, 0.5, 0.5, 0.4688, 0.5625, 0.0, 0.625, 0.0, 0.625, 0.0625, 0.5625, 0.0625, 0.375, 0.1875, 0.4375, 0.1875, 0.4375, 0.25, 0.375, 0.25, 0.375, 0.0, 0.4375, 0.0, 0.4375, 0.0625, 0.375, 0.0625, 0.3125, 0.625, 0.375, 0.625, 0.375, 0.6875, 0.3125, 0.6875, 0.75, 0.625, 0.8125, 0.625, 0.8125, 0.6875, 0.75, 0.6875, 0.75, 0.6562, 0.5625, 0.1875, 0.625, 0.1875, 0.625, 0.25, 0.5625, 0.25, 0.8125, 0.5, 0.875, 0.5, 0.875, 0.5625, 0.8125, 0.5625, 0.3125, 0.5, 0.375, 0.5, 0.375, 0.5625, 0.3125, 0.5625, 0.5625, 0.875, 0.625, 0.875, 0.625, 0.9375, 0.5625, 0.9375, 0.5625, 0.6875, 0.625, 0.6875, 0.625, 0.75, 0.5625, 0.75, 0.375, 0.0625, 0.4375, 0.0625, 0.4375, 0.125, 0.375, 0.125, 0.5, 0.8125, 0.5625, 0.8125, 0.5625, 0.875, 0.5, 0.875, 0.5, 0.75, 0.5625, 0.75, 0.5625, 0.8125, 0.5, 0.8125, 0.5, 0.25, 0.5625, 0.25, 0.5625, 0.3125, 0.5, 0.3125, 0.5, 0.2812, 0.375, 0.75, 0.4375, 0.75, 0.4375, 0.8125, 0.375, 0.8125, 0.5, 0.9375, 0.5625, 0.9375, 0.5625, 1.0, 0.5, 1.0, 0.375, 0.9375, 0.4375, 0.9375, 0.4375, 1.0, 0.375, 1.0, 0.375, 0.125, 0.4375, 0.125, 0.4375, 0.1875, 0.375, 0.1875, 0.75, 0.625, 0.8125, 0.625, 0.8125, 0.6875, 0.75, 0.6875, 0.75, 0.6562, 0.375, 0.875, 0.4375, 0.875, 0.4375, 0.9375, 0.375, 0.9375, 0.4375, 0.875, 0.5, 0.875, 0.5, 0.9375, 0.4375, 0.9375, 0.125, 0.5, 0.1875, 0.5, 0.25, 0.5, 0.25, 0.5312, 0.25, 0.5625, 0.25, 0.5938, 0.25, 0.625, 0.1875, 0.625, 0.125, 0.625, 0.125, 0.5625, 0.5, 0.125, 0.5625, 0.125, 0.5625, 0.1875, 0.5, 0.1875, 0.4375, 0.1875, 0.5, 0.1875, 0.5, 0.25, 0.4375, 0.25, 0.5, 0.6875, 0.5625, 0.6875, 0.5625, 0.75, 0.5, 0.75, 0.5, 0.7188, 0.625, 0.625, 0.6875, 0.625, 0.75, 0.625, 0.75, 0.6562, 0.75, 0.6875, 0.75, 0.7188, 0.75, 0.75, 0.6875, 0.75, 0.625, 0.75, 0.625, 0.6875, 0.5625, 0.0, 0.625, 0.0, 0.625, 0.0625, 0.5625, 0.0625, 0.5625, 0.25, 0.625, 0.25, 0.625, 0.3125, 0.5625, 0.3125, 0.4375, 0.75, 0.5, 0.75, 0.5, 0.8125, 0.4375, 0.8125, 0.375, 0.0, 0.4375, 0.0, 0.4375, 0.0625, 0.375, 0.0625, 0.5625, 0.0625, 0.625, 0.0625, 0.625, 0.125, 0.5625, 0.125, 0.375, 0.5, 0.4375, 0.5, 0.5, 0.5, 0.5, 0.5312, 0.5, 0.5625, 0.5, 0.5938, 0.5, 0.625, 0.4375, 0.625, 0.375, 0.625, 0.375, 0.5625, 0.375, 0.1875, 0.4375, 0.1875, 0.4375, 0.25, 0.375, 0.25, 0.75, 0.5, 0.8125, 0.5, 0.8125, 0.5625, 0.75, 0.5625, 0.75, 0.5312, 0.8125, 0.625, 0.875, 0.625, 0.875, 0.6875, 0.8125, 0.6875, 0.8125, 0.5625, 0.875, 0.5625, 0.875, 0.625, 0.8125, 0.625, 0.3125, 0.6875, 0.375, 0.6875, 0.375, 0.75, 0.3125, 0.75, 0.5625, 0.125, 0.625, 0.125, 0.625, 0.1875, 0.5625, 0.1875, 0.3125, 0.625, 0.375, 0.625, 0.375, 0.6875, 0.3125, 0.6875, 0.5, 0.3125, 0.5625, 0.3125, 0.5625, 0.375, 0.5, 0.375, 0.5, 0.3438, 0.5, 0.4375, 0.5625, 0.4375, 0.5625, 0.5, 0.5, 0.5, 0.5, 0.4688, 0.5, 0.0625, 0.5625, 0.0625, 0.5625, 0.125, 0.5, 0.125, 0.375, 0.375, 0.4375, 0.375, 0.5, 0.375, 0.5, 0.4062, 0.5, 0.4375, 0.5, 0.4688, 0.5, 0.5, 0.4375, 0.5, 0.375, 0.5, 0.375, 0.4375, 0.5625, 0.1875, 0.625, 0.1875, 0.625, 0.25, 0.5625, 0.25, 0.25, 0.6875, 0.3125, 0.6875, 0.3125, 0.75, 0.25, 0.75, 0.25, 0.7188, 0.4375, 0.9375, 0.5, 0.9375, 0.5, 1.0, 0.4375, 1.0, 0.5625, 0.3125, 0.625, 0.3125, 0.625, 0.375, 0.5625, 0.375, 0.75, 0.6875, 0.8125, 0.6875, 0.8125, 0.75, 0.75, 0.75, 0.75, 0.7188, 0.5625, 0.8125, 0.625, 0.8125, 0.625, 0.875, 0.5625, 0.875, 0.625, 0.5, 0.6875, 0.5, 0.75, 0.5, 0.75, 0.5312, 0.75, 0.5625, 0.75, 0.5938, 0.75, 0.625, 0.6875, 0.625, 0.625, 0.625, 0.625, 0.5625, 0.4375, 0.0625, 0.5, 0.0625, 0.5, 0.125, 0.4375, 0.125, 0.5625, 0.5, 0.625, 0.5, 0.625, 0.5625, 0.5625, 0.5625, 0.3125, 0.5625, 0.375, 0.5625, 0.375, 0.625, 0.3125, 0.625, 0.5625, 0.5625, 0.625, 0.5625, 0.625, 0.625, 0.5625, 0.625, 0.375, 0.8125, 0.4375, 0.8125, 0.4375, 0.875, 0.375, 0.875, 0.5, 0.1875, 0.5625, 0.1875, 0.5625, 0.25, 0.5, 0.25, 0.125, 0.625, 0.1875, 0.625, 0.25, 0.625, 0.25, 0.6562, 0.25, 0.6875, 0.25, 0.7188, 0.25, 0.75, 0.1875, 0.75, 0.125, 0.75, 0.125, 0.6875, 0.25, 0.5, 0.3125, 0.5, 0.3125, 0.5625, 0.25, 0.5625, 0.25, 0.5312, 0.5625, 0.9375, 0.625, 0.9375, 0.625, 1.0, 0.5625, 1.0, 0.5625, 0.375, 0.625, 0.375, 0.625, 0.4375, 0.5625, 0.4375, 0.4375, 0.125, 0.5, 0.125, 0.5, 0.1875, 0.4375, 0.1875, 0.5625, 0.75, 0.625, 0.75, 0.625, 0.8125, 0.5625, 0.8125, 0.5, 0.625, 0.5625, 0.625, 0.5625, 0.6875, 0.5, 0.6875, 0.5, 0.6562, 0.5, 0.375, 0.5625, 0.375, 0.5625, 0.4375, 0.5, 0.4375, 0.5, 0.4062, 0.5, 0.5, 0.5625, 0.5, 0.5625, 0.5625, 0.5, 0.5625, 0.5, 0.5312, 0.5625, 0.625, 0.625, 0.625, 0.625, 0.6875, 0.5625, 0.6875, 0.375, 0.25, 0.4375, 0.25, 0.5, 0.25, 0.5, 0.2812, 0.5, 0.3125, 0.5, 0.3438, 0.5, 0.375, 0.4375, 0.375, 0.375, 0.375, 0.375, 0.3125, 0.8125, 0.6875, 0.875, 0.6875, 0.875, 0.75, 0.8125, 0.75, 0.375, 0.625, 0.4375, 0.625, 0.5, 0.625, 0.5, 0.6562, 0.5, 0.6875, 0.5, 0.7188, 0.5, 0.75, 0.4375, 0.75, 0.375, 0.75, 0.375, 0.6875, 0.3125, 0.5, 0.375, 0.5, 0.375, 0.5625, 0.3125, 0.5625, 0.25, 0.5625, 0.3125, 0.5625, 0.3125, 0.625, 0.25, 0.625, 0.25, 0.5938, 0.5, 0.0, 0.5625, 0.0, 0.5625, 0.0625, 0.5, 0.0625, 0.5625, 0.4375, 0.625, 0.4375, 0.625, 0.5, 0.5625, 0.5, 0.5, 0.5625, 0.5625, 0.5625, 0.5625, 0.625, 0.5, 0.625, 0.5, 0.5938, 0.5, 0.875, 0.5625, 0.875, 0.5625, 0.9375, 0.5, 0.9375, 0.75, 0.5625, 0.8125, 0.5625, 0.8125, 0.625, 0.75, 0.625, 0.75, 0.5938, 0.25, 0.625, 0.3125, 0.625, 0.3125, 0.6875, 0.25, 0.6875, 0.25, 0.6562, 0.4375, 0.8125, 0.5, 0.8125, 0.5, 0.875, 0.4375, 0.875, 0.4375, 0.0, 0.5, 0.0, 0.5, 0.0625, 0.4375, 0.0625, 0.8125, 0.5, 0.875, 0.5, 0.875, 0.5625, 0.8125, 0.5625, 0.5625, 0.875, 0.625, 0.875, 0.625, 0.9375, 0.5625, 0.9375, 0.5625, 0.6875, 0.625, 0.6875, 0.625, 0.75, 0.5625, 0.75, 0.375, 0.0625, 0.4375, 0.0625, 0.4375, 0.125, 0.375, 0.125, 0.5, 0.8125, 0.5625, 0.8125, 0.5625, 0.875, 0.5, 0.875, 0.5, 0.75, 0.5625, 0.75, 0.5625, 0.8125, 0.5, 0.8125, 0.5, 0.25, 0.5625, 0.25, 0.5625, 0.3125, 0.5, 0.3125, 0.5, 0.2812, 0.375, 0.75, 0.4375, 0.75, 0.4375, 0.8125, 0.375, 0.8125, 0.5, 0.9375, 0.5625, 0.9375, 0.5625, 1.0, 0.5, 1.0, 0.375, 0.9375, 0.4375, 0.9375, 0.4375, 1.0, 0.375, 1.0, 0.375, 0.125, 0.4375, 0.125, 0.4375, 0.1875, 0.375, 0.1875, 0.75, 0.625, 0.8125, 0.625, 0.8125, 0.6875, 0.75, 0.6875, 0.75, 0.6562, 0.375, 0.875, 0.4375, 0.875, 0.4375, 0.9375, 0.375, 0.9375, 0.4375, 0.875, 0.5, 0.875, 0.5, 0.9375, 0.4375, 0.9375, 0.125, 0.5, 0.1875, 0.5, 0.25, 0.5, 0.25, 0.5312, 0.25, 0.5625, 0.25, 0.5938, 0.25, 0.625, 0.1875, 0.625, 0.125, 0.625, 0.125, 0.5625, 0.5, 0.125, 0.5625, 0.125, 0.5625, 0.1875, 0.5, 0.1875, 0.4375, 0.1875, 0.5, 0.1875, 0.5, 0.25, 0.4375, 0.25, 0.5, 0.6875, 0.5625, 0.6875, 0.5625, 0.75, 0.5, 0.75, 0.5, 0.7188, 0.625, 0.625, 0.6875, 0.625, 0.75, 0.625, 0.75, 0.6562, 0.75, 0.6875, 0.75, 0.7188, 0.75, 0.75, 0.6875, 0.75, 0.625, 0.75, 0.625, 0.6875, 0.5625, 0.0, 0.625, 0.0, 0.625, 0.0625, 0.5625, 0.0625, 0.5625, 0.25, 0.625, 0.25, 0.625, 0.3125, 0.5625, 0.3125, 0.4375, 0.75, 0.5, 0.75, 0.5, 0.8125, 0.4375, 0.8125, 0.375, 0.0, 0.4375, 0.0, 0.4375, 0.0625, 0.375, 0.0625, 0.5625, 0.0625, 0.625, 0.0625, 0.625, 0.125, 0.5625, 0.125, 0.375, 0.5, 0.4375, 0.5, 0.5, 0.5, 0.5, 0.5312, 0.5, 0.5625, 0.5, 0.5938, 0.5, 0.625, 0.4375, 0.625, 0.375, 0.625, 0.375, 0.5625, 0.375, 0.1875, 0.4375, 0.1875, 0.4375, 0.25, 0.375, 0.25, 0.75, 0.5, 0.8125, 0.5, 0.8125, 0.5625, 0.75, 0.5625, 0.75, 0.5312, 0.8125, 0.625, 0.875, 0.625, 0.875, 0.6875, 0.8125, 0.6875, 0.8125, 0.5625, 0.875, 0.5625, 0.875, 0.625, 0.8125, 0.625, 0.3125, 0.6875, 0.375, 0.6875, 0.375, 0.75, 0.3125, 0.75, 0.5625, 0.125, 0.625, 0.125, 0.625, 0.1875, 0.5625, 0.1875, 0.3125, 0.625, 0.375, 0.625, 0.375, 0.6875, 0.3125, 0.6875, 0.5, 0.3125, 0.5625, 0.3125, 0.5625, 0.375, 0.5, 0.375, 0.5, 0.3438, 0.5, 0.4375, 0.5625, 0.4375, 0.5625, 0.5, 0.5, 0.5, 0.5, 0.4688, 0.5, 0.0625, 0.5625, 0.0625, 0.5625, 0.125, 0.5, 0.125, 0.375, 0.375, 0.4375, 0.375, 0.5, 0.375, 0.5, 0.4062, 0.5, 0.4375, 0.5, 0.4688, 0.5, 0.5, 0.4375, 0.5, 0.375, 0.5, 0.375, 0.4375, 0.5625, 0.1875, 0.625, 0.1875, 0.625, 0.25, 0.5625, 0.25, 0.25, 0.6875, 0.3125, 0.6875, 0.3125, 0.75, 0.25, 0.75, 0.25, 0.7188, 0.4375, 0.9375, 0.5, 0.9375, 0.5, 1.0, 0.4375, 1.0, 0.5625, 0.3125, 0.625, 0.3125, 0.625, 0.375, 0.5625, 0.375, 0.75, 0.6875, 0.8125, 0.6875, 0.8125, 0.75, 0.75, 0.75, 0.75, 0.7188, 0.5625, 0.8125, 0.625, 0.8125, 0.625, 0.875, 0.5625, 0.875, 0.625, 0.5, 0.6875, 0.5, 0.75, 0.5, 0.75, 0.5312, 0.75, 0.5625, 0.75, 0.5938, 0.75, 0.625, 0.6875, 0.625, 0.625, 0.625, 0.625, 0.5625, 0.4375, 0.0625, 0.5, 0.0625, 0.5, 0.125, 0.4375, 0.125, 0.5625, 0.5, 0.625, 0.5, 0.625, 0.5625, 0.5625, 0.5625, 0.3125, 0.5625, 0.375, 0.5625, 0.375, 0.625, 0.3125, 0.625, 0.5625, 0.5625, 0.625, 0.5625, 0.625, 0.625, 0.5625, 0.625, 0.375, 0.8125, 0.4375, 0.8125, 0.4375, 0.875, 0.375, 0.875, 0.5, 0.1875, 0.5625, 0.1875, 0.5625, 0.25, 0.5, 0.25, 0.125, 0.625, 0.1875, 0.625, 0.25, 0.625, 0.25, 0.6562, 0.25, 0.6875, 0.25, 0.7188, 0.25, 0.75, 0.1875, 0.75, 0.125, 0.75, 0.125, 0.6875, 0.25, 0.5, 0.3125, 0.5, 0.3125, 0.5625, 0.25, 0.5625, 0.25, 0.5312, 0.5625, 0.9375, 0.625, 0.9375, 0.625, 1.0, 0.5625, 1.0, 0.5625, 0.375, 0.625, 0.375, 0.625, 0.4375, 0.5625, 0.4375, 0.4375, 0.125, 0.5, 0.125, 0.5, 0.1875, 0.4375, 0.1875, 0.5625, 0.75, 0.625, 0.75, 0.625, 0.8125, 0.5625, 0.8125, 0.5, 0.625, 0.5625, 0.625, 0.5625, 0.6875, 0.5, 0.6875, 0.5, 0.6562, 0.5, 0.375, 0.5625, 0.375, 0.5625, 0.4375, 0.5, 0.4375, 0.5, 0.4062, 0.5, 0.5, 0.5625, 0.5, 0.5625, 0.5625, 0.5, 0.5625, 0.5, 0.5312, 0.5625, 0.625, 0.625, 0.625, 0.625, 0.6875, 0.5625, 0.6875, 0.375, 0.25, 0.4375, 0.25, 0.5, 0.25, 0.5, 0.2812, 0.5, 0.3125, 0.5, 0.3438, 0.5, 0.375, 0.4375, 0.375, 0.375, 0.375, 0.375, 0.3125, 0.8125, 0.6875, 0.875, 0.6875, 0.875, 0.75, 0.8125, 0.75, 0.375, 0.625, 0.4375, 0.625, 0.5, 0.625, 0.5, 0.6562, 0.5, 0.6875, 0.5, 0.7188, 0.5, 0.75, 0.4375, 0.75, 0.375, 0.75, 0.375, 0.6875, 0.25, 0.5625, 0.3125, 0.5625, 0.3125, 0.625, 0.25, 0.625, 0.25, 0.5938, 0.5, 0.0, 0.5625, 0.0, 0.5625, 0.0625, 0.5, 0.0625, 0.5625, 0.4375, 0.625, 0.4375, 0.625, 0.5, 0.5625, 0.5, 0.5, 0.5625, 0.5625, 0.5625, 0.5625, 0.625, 0.5, 0.625, 0.5, 0.5938, 0.5, 0.875, 0.5625, 0.875, 0.5625, 0.9375, 0.5, 0.9375, 0.75, 0.5625, 0.8125, 0.5625, 0.8125, 0.625, 0.75, 0.625, 0.75, 0.5938, 0.25, 0.625, 0.3125, 0.625, 0.3125, 0.6875, 0.25, 0.6875, 0.25, 0.6562, 0.4375, 0.8125, 0.5, 0.8125, 0.5, 0.875, 0.4375, 0.875, 0.4375, 0.0, 0.5, 0.0, 0.5, 0.0625, 0.4375, 0.0625, 0.8125, 0.5, 0.875, 0.5, 0.875, 0.5625, 0.8125, 0.5625])
me_cube.materials.append(mat_beam)
me_cube.materials.append(mat_post)
me_cube.use_remesh_preserve_volume = False
me_cube.use_remesh_preserve_attributes = False
me_cube.use_mirror_vertex_groups = False
me_cube.update()

# ---- objects
ob_cube = bpy.data.objects.new('Cube', me_cube)

# ---- transforms, parenting, visibility, modifiers, constraints
ob_cube.location = (0.0, 0.0, 1.395)
ob_cube.scale = (-0.1274, -0.1243, 1.397)
ob_cube.lock_rotations_4d = False
ob_cube.empty_display_type = 'ARROWS'
ob_cube.lineart.crease_threshold = 0.0

# ---- collection membership
col_collection.objects.link(ob_cube)

# ---- scene / render settings (as saved in the file)
scene.frame_start = 1; scene.frame_end = 250; scene.frame_set(1)
scene.render.engine = 'BLENDER_EEVEE_NEXT'
scene.cycles.use_denoising = False
scene.cycles.samples = 128
scene.cycles.sampling_pattern = 'TABULATED_SOBOL'
scene.cycles.use_adaptive_sampling = False
scene.cycles.use_light_tree = False
scene.view_settings.view_transform = 'Filmic'
bpy.context.view_layer.update()

# ---- added for rendering (the .blend has no active camera and no usable light): camera, sun
cam_auto = bpy.data.cameras.new('AutoCamera')
cam_auto.lens = 50.0
cam_auto.sensor_width = 36.0
cam_auto.clip_end = 1000.0
ob_auto_camera = bpy.data.objects.new('AutoCamera', cam_auto)
scene.collection.objects.link(ob_auto_camera)
ob_auto_camera.location = (6.05344, -5.59704, 6.25923)
ob_auto_camera.rotation_euler = (1.09748, -7.21219e-08, 0.694738)
scene.camera = ob_auto_camera
light_auto_sun = bpy.data.lights.new('AutoSun', 'SUN')
light_auto_sun.energy = 3.0
light_auto_sun.angle = 0.0523599
ob_auto_sun = bpy.data.objects.new('AutoSun', light_auto_sun)
scene.collection.objects.link(ob_auto_sun)
ob_auto_sun.rotation_euler = (0.872665, 0.174533, 0.523599)
bpy.context.view_layer.update()
